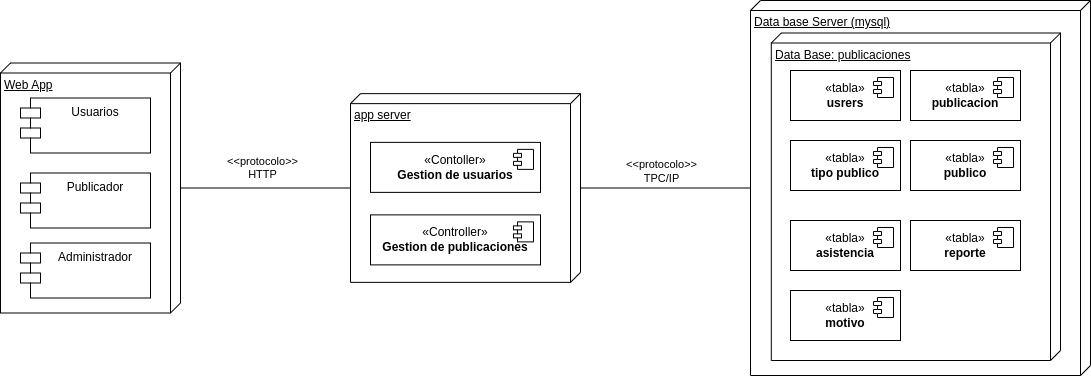

The diagram above was exported from draw.io. Its source (the exported page's mxGraphModel, read from the mxfile embedded in the PNG):
<mxGraphModel dx="1290" dy="615" grid="1" gridSize="10" guides="1" tooltips="1" connect="1" arrows="1" fold="1" page="1" pageScale="1" pageWidth="827" pageHeight="1169" math="0" shadow="0">
  <root>
    <mxCell id="0" />
    <mxCell id="1" parent="0" />
    <mxCell id="Ec9VttPGb9vaH7HjuK4D-6" style="edgeStyle=orthogonalEdgeStyle;rounded=0;orthogonalLoop=1;jettySize=auto;html=1;endArrow=none;endFill=0;" parent="1" source="MqtX2bsidFjWwxD4z_CP-2" target="Ec9VttPGb9vaH7HjuK4D-5" edge="1">
      <mxGeometry relative="1" as="geometry" />
    </mxCell>
    <mxCell id="Ec9VttPGb9vaH7HjuK4D-18" value="&lt;div&gt;&amp;lt;&amp;lt;protocolo&amp;gt;&amp;gt;&lt;/div&gt;TPC/IP" style="edgeLabel;html=1;align=center;verticalAlign=middle;resizable=0;points=[];" parent="Ec9VttPGb9vaH7HjuK4D-6" vertex="1" connectable="0">
      <mxGeometry x="0.0617" y="-1" relative="1" as="geometry">
        <mxPoint x="-10" y="-18" as="offset" />
      </mxGeometry>
    </mxCell>
    <mxCell id="Ec9VttPGb9vaH7HjuK4D-20" value="" style="group" parent="1" vertex="1" connectable="0">
      <mxGeometry x="100" y="272.5" width="180" height="250" as="geometry" />
    </mxCell>
    <mxCell id="MqtX2bsidFjWwxD4z_CP-1" value="Web App" style="verticalAlign=top;align=left;spacingTop=8;spacingLeft=2;spacingRight=12;shape=cube;size=10;direction=south;fontStyle=4;html=1;whiteSpace=wrap;" parent="Ec9VttPGb9vaH7HjuK4D-20" vertex="1">
      <mxGeometry width="180" height="250" as="geometry" />
    </mxCell>
    <mxCell id="Ec9VttPGb9vaH7HjuK4D-1" value="Usuarios" style="shape=module;align=left;spacingLeft=20;align=center;verticalAlign=top;whiteSpace=wrap;html=1;" parent="Ec9VttPGb9vaH7HjuK4D-20" vertex="1">
      <mxGeometry x="20" y="35" width="130" height="55" as="geometry" />
    </mxCell>
    <mxCell id="Ec9VttPGb9vaH7HjuK4D-2" value="Publicador" style="shape=module;align=left;spacingLeft=20;align=center;verticalAlign=top;whiteSpace=wrap;html=1;" parent="Ec9VttPGb9vaH7HjuK4D-20" vertex="1">
      <mxGeometry x="20" y="110" width="130" height="55" as="geometry" />
    </mxCell>
    <mxCell id="Ec9VttPGb9vaH7HjuK4D-3" value="Administrador" style="shape=module;align=left;spacingLeft=20;align=center;verticalAlign=top;whiteSpace=wrap;html=1;" parent="Ec9VttPGb9vaH7HjuK4D-20" vertex="1">
      <mxGeometry x="20" y="180" width="130" height="55" as="geometry" />
    </mxCell>
    <mxCell id="Ec9VttPGb9vaH7HjuK4D-21" style="edgeStyle=orthogonalEdgeStyle;rounded=0;orthogonalLoop=1;jettySize=auto;html=1;endArrow=none;endFill=0;" parent="1" source="MqtX2bsidFjWwxD4z_CP-1" target="MqtX2bsidFjWwxD4z_CP-2" edge="1">
      <mxGeometry relative="1" as="geometry" />
    </mxCell>
    <mxCell id="Ec9VttPGb9vaH7HjuK4D-38" value="&lt;div&gt;&lt;br&gt;&lt;/div&gt;&lt;div&gt;&amp;lt;&amp;lt;protocolo&amp;gt;&amp;gt;&lt;/div&gt;&lt;div&gt;HTTP&lt;/div&gt;" style="edgeLabel;html=1;align=center;verticalAlign=middle;resizable=0;points=[];" parent="Ec9VttPGb9vaH7HjuK4D-21" vertex="1" connectable="0">
      <mxGeometry x="-0.112" y="-1" relative="1" as="geometry">
        <mxPoint x="6" y="-28" as="offset" />
      </mxGeometry>
    </mxCell>
    <mxCell id="Ec9VttPGb9vaH7HjuK4D-37" value="" style="group" parent="1" vertex="1" connectable="0">
      <mxGeometry x="850" y="210" width="340" height="375" as="geometry" />
    </mxCell>
    <mxCell id="Ec9VttPGb9vaH7HjuK4D-5" value="Data base Server (mysql)" style="verticalAlign=top;align=left;spacingTop=8;spacingLeft=2;spacingRight=12;shape=cube;size=10;direction=south;fontStyle=4;html=1;whiteSpace=wrap;container=0;" parent="Ec9VttPGb9vaH7HjuK4D-37" vertex="1">
      <mxGeometry width="340" height="375" as="geometry" />
    </mxCell>
    <mxCell id="Ec9VttPGb9vaH7HjuK4D-7" value="Data Base: publicaciones" style="verticalAlign=top;align=left;spacingTop=8;spacingLeft=2;spacingRight=12;shape=cube;size=10;direction=south;fontStyle=4;html=1;whiteSpace=wrap;container=0;" parent="Ec9VttPGb9vaH7HjuK4D-37" vertex="1">
      <mxGeometry x="20.799999999999955" y="32.5" width="289.2" height="327.5" as="geometry" />
    </mxCell>
    <mxCell id="Ec9VttPGb9vaH7HjuK4D-23" value="«tabla»&lt;br&gt;&lt;b&gt;usrers&lt;/b&gt;" style="html=1;dropTarget=0;whiteSpace=wrap;" parent="Ec9VttPGb9vaH7HjuK4D-37" vertex="1">
      <mxGeometry x="40" y="70" width="110" height="50" as="geometry" />
    </mxCell>
    <mxCell id="Ec9VttPGb9vaH7HjuK4D-24" value="" style="shape=module;jettyWidth=8;jettyHeight=4;" parent="Ec9VttPGb9vaH7HjuK4D-23" vertex="1">
      <mxGeometry x="1" width="20" height="20" relative="1" as="geometry">
        <mxPoint x="-27" y="7" as="offset" />
      </mxGeometry>
    </mxCell>
    <mxCell id="Ec9VttPGb9vaH7HjuK4D-25" value="«tabla»&lt;br&gt;&lt;b&gt;publicacion&lt;/b&gt;" style="html=1;dropTarget=0;whiteSpace=wrap;" parent="Ec9VttPGb9vaH7HjuK4D-37" vertex="1">
      <mxGeometry x="160" y="70" width="110" height="50" as="geometry" />
    </mxCell>
    <mxCell id="Ec9VttPGb9vaH7HjuK4D-26" value="" style="shape=module;jettyWidth=8;jettyHeight=4;" parent="Ec9VttPGb9vaH7HjuK4D-25" vertex="1">
      <mxGeometry x="1" width="20" height="20" relative="1" as="geometry">
        <mxPoint x="-27" y="7" as="offset" />
      </mxGeometry>
    </mxCell>
    <mxCell id="Ec9VttPGb9vaH7HjuK4D-27" value="«tabla»&lt;br&gt;&lt;b&gt;tipo publico&lt;/b&gt;" style="html=1;dropTarget=0;whiteSpace=wrap;" parent="Ec9VttPGb9vaH7HjuK4D-37" vertex="1">
      <mxGeometry x="40" y="140" width="110" height="50" as="geometry" />
    </mxCell>
    <mxCell id="Ec9VttPGb9vaH7HjuK4D-28" value="" style="shape=module;jettyWidth=8;jettyHeight=4;" parent="Ec9VttPGb9vaH7HjuK4D-27" vertex="1">
      <mxGeometry x="1" width="20" height="20" relative="1" as="geometry">
        <mxPoint x="-27" y="7" as="offset" />
      </mxGeometry>
    </mxCell>
    <mxCell id="Ec9VttPGb9vaH7HjuK4D-29" value="«tabla»&lt;br&gt;&lt;b&gt;publico&lt;/b&gt;" style="html=1;dropTarget=0;whiteSpace=wrap;" parent="Ec9VttPGb9vaH7HjuK4D-37" vertex="1">
      <mxGeometry x="160" y="140" width="110" height="50" as="geometry" />
    </mxCell>
    <mxCell id="Ec9VttPGb9vaH7HjuK4D-30" value="" style="shape=module;jettyWidth=8;jettyHeight=4;" parent="Ec9VttPGb9vaH7HjuK4D-29" vertex="1">
      <mxGeometry x="1" width="20" height="20" relative="1" as="geometry">
        <mxPoint x="-27" y="7" as="offset" />
      </mxGeometry>
    </mxCell>
    <mxCell id="Ec9VttPGb9vaH7HjuK4D-31" value="«tabla»&lt;br&gt;&lt;b&gt;asistencia&lt;/b&gt;" style="html=1;dropTarget=0;whiteSpace=wrap;" parent="Ec9VttPGb9vaH7HjuK4D-37" vertex="1">
      <mxGeometry x="40" y="220" width="110" height="50" as="geometry" />
    </mxCell>
    <mxCell id="Ec9VttPGb9vaH7HjuK4D-32" value="" style="shape=module;jettyWidth=8;jettyHeight=4;" parent="Ec9VttPGb9vaH7HjuK4D-31" vertex="1">
      <mxGeometry x="1" width="20" height="20" relative="1" as="geometry">
        <mxPoint x="-27" y="7" as="offset" />
      </mxGeometry>
    </mxCell>
    <mxCell id="Ec9VttPGb9vaH7HjuK4D-33" value="«tabla»&lt;br&gt;&lt;b&gt;reporte&lt;/b&gt;" style="html=1;dropTarget=0;whiteSpace=wrap;" parent="Ec9VttPGb9vaH7HjuK4D-37" vertex="1">
      <mxGeometry x="160" y="220" width="110" height="50" as="geometry" />
    </mxCell>
    <mxCell id="Ec9VttPGb9vaH7HjuK4D-34" value="" style="shape=module;jettyWidth=8;jettyHeight=4;" parent="Ec9VttPGb9vaH7HjuK4D-33" vertex="1">
      <mxGeometry x="1" width="20" height="20" relative="1" as="geometry">
        <mxPoint x="-27" y="7" as="offset" />
      </mxGeometry>
    </mxCell>
    <mxCell id="Ec9VttPGb9vaH7HjuK4D-35" value="«tabla»&lt;br&gt;&lt;b&gt;motivo&lt;/b&gt;" style="html=1;dropTarget=0;whiteSpace=wrap;" parent="Ec9VttPGb9vaH7HjuK4D-37" vertex="1">
      <mxGeometry x="40" y="290" width="110" height="50" as="geometry" />
    </mxCell>
    <mxCell id="Ec9VttPGb9vaH7HjuK4D-36" value="" style="shape=module;jettyWidth=8;jettyHeight=4;" parent="Ec9VttPGb9vaH7HjuK4D-35" vertex="1">
      <mxGeometry x="1" width="20" height="20" relative="1" as="geometry">
        <mxPoint x="-27" y="7" as="offset" />
      </mxGeometry>
    </mxCell>
    <mxCell id="MqtX2bsidFjWwxD4z_CP-2" value="app server" style="verticalAlign=top;align=left;spacingTop=8;spacingLeft=2;spacingRight=12;shape=cube;size=10;direction=south;fontStyle=4;html=1;whiteSpace=wrap;container=0;" parent="1" vertex="1">
      <mxGeometry x="450" y="303.13" width="230" height="188.75" as="geometry" />
    </mxCell>
    <mxCell id="Ec9VttPGb9vaH7HjuK4D-40" value="«Contoller»&lt;br&gt;&lt;b&gt;Gestion de usuarios&lt;/b&gt;" style="html=1;dropTarget=0;whiteSpace=wrap;container=0;" parent="1" vertex="1">
      <mxGeometry x="470" y="351.88" width="170" height="50" as="geometry" />
    </mxCell>
    <mxCell id="Ec9VttPGb9vaH7HjuK4D-42" value="«Controller»&lt;br&gt;&lt;b&gt;Gestion de publicaciones&lt;/b&gt;" style="html=1;dropTarget=0;whiteSpace=wrap;container=0;" parent="1" vertex="1">
      <mxGeometry x="470" y="424.38" width="170" height="50" as="geometry" />
    </mxCell>
    <mxCell id="Ec9VttPGb9vaH7HjuK4D-41" value="" style="shape=module;jettyWidth=8;jettyHeight=4;container=0;" parent="1" vertex="1">
      <mxGeometry x="613" y="358.88" width="20" height="20" as="geometry">
        <mxPoint x="-27" y="7" as="offset" />
      </mxGeometry>
    </mxCell>
    <mxCell id="Ec9VttPGb9vaH7HjuK4D-43" value="" style="shape=module;jettyWidth=8;jettyHeight=4;container=0;" parent="1" vertex="1">
      <mxGeometry x="613" y="431.38" width="20" height="20" as="geometry">
        <mxPoint x="-27" y="7" as="offset" />
      </mxGeometry>
    </mxCell>
  </root>
</mxGraphModel>